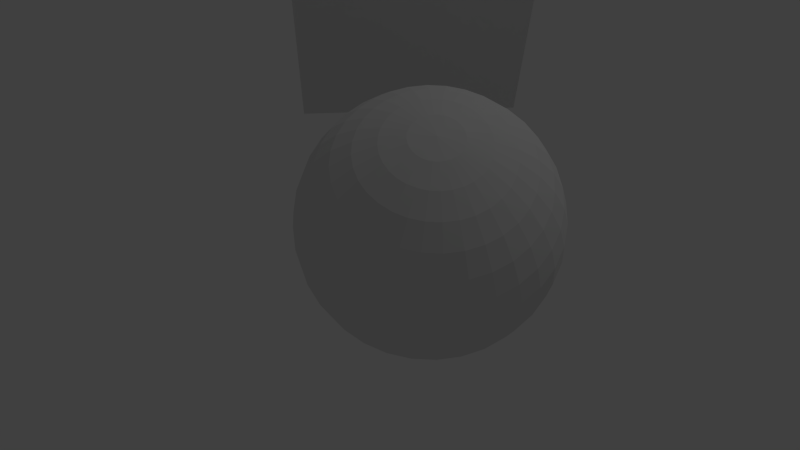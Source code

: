 # Source: testScene.blend  (saved by Blender 2.69.0; exported with 4.5.12 LTS)
import bpy
from mathutils import Matrix  # noqa: F401  (used for matrix-valued properties, if any)

bpy.ops.wm.read_factory_settings(use_empty=True)
scene = bpy.context.scene
scene.name = 'Scene'

# ---- collections
col_collection_1 = bpy.data.collections.new('Collection 1'); scene.collection.children.link(col_collection_1)

# ---- materials (node trees are filled in below, after node groups)
mat_material_001 = bpy.data.materials.new('Material.001')
mat_material_001.alpha_threshold = 0.0
mat_material_001.use_transparent_shadow = False
mat_material_001.roughness = 0.5
mat_material_001.specular_intensity = 0.0
mat_material_001.line_color = (0.0, 0.0, 0.0, 1.0)
mat_material = bpy.data.materials.new('Material')
mat_material.alpha_threshold = 0.0
mat_material.use_transparent_shadow = False
mat_material.roughness = 0.5
mat_material.line_color = (0.0, 0.0, 0.0, 1.0)

# ---- material node trees

# ---- world
world_world = bpy.data.worlds.new('World'); scene.world = world_world
world_world.color = (0.05088, 0.05088, 0.05088)
world_world.use_sun_shadow = False
world_world.sun_shadow_jitter_overblur = 0.0
world_world.cycles.sampling_method = 'MANUAL'
world_world.cycles.sample_map_resolution = 256

# ---- cameras
cam_camera = bpy.data.cameras.new('Camera')
cam_camera.clip_end = 100.0
cam_camera.lens = 35.0
cam_camera.sensor_width = 32.0
cam_camera.sensor_height = 18.0
cam_camera.ortho_scale = 7.314
cam_camera.dof.focus_distance = 0.0
cam_camera.dof.aperture_fstop = 128.0

# ---- lights
light_lamp = bpy.data.lights.new('Lamp', 'POINT')
light_lamp.transmission_factor = 0.0
light_lamp.cutoff_distance = 30.0
light_lamp.energy = 100.0
light_lamp.shadow_buffer_clip_start = 1.001
light_lamp.shadow_soft_size = 0.1
light_lamp.shadow_maximum_resolution = 0.006
light_lamp.use_absolute_resolution = True
light_lamp.cycles.use_multiple_importance_sampling = False

# ---- meshes
me_sphere = bpy.data.meshes.new('Sphere')
me_sphere.from_pydata([(-0.1951, 0.0, 0.9808), (-0.3827, 0.0, 0.9239), (-0.5556, 0.0, 0.8315), (-0.7071, 0.0, 0.7071), (-0.8315, 0.0, 0.5556), (-0.9239, 0.0, 0.3827), (-0.9808, 0.0, 0.1951), (-1.0, 0.0, 7.55e-08), (-0.9808, 0.0, -0.1951), (-0.9239, 0.0, -0.3827), (-0.8315, 0.0, -0.5556), (-0.7071, 0.0, -0.7071), (-0.5556, 0.0, -0.8315), (-0.3827, 0.0, -0.9239), (-0.1951, 0.0, -0.9808), (-0.1913, 0.03806, 0.9808), (-0.3753, 0.07466, 0.9239), (-0.5449, 0.1084, 0.8315), (-0.6935, 0.1379, 0.7071), (-0.8155, 0.1622, 0.5556), (-0.9061, 0.1802, 0.3827), (-0.9619, 0.1913, 0.1951), (-0.9808, 0.1951, 7.55e-08), (-0.9619, 0.1913, -0.1951), (-0.9061, 0.1802, -0.3827), (-0.8155, 0.1622, -0.5556), (-0.6935, 0.1379, -0.7071), (-0.5449, 0.1084, -0.8315), (-0.3753, 0.07466, -0.9239), (-0.1913, 0.03806, -0.9808), (-0.1802, 0.07466, 0.9808), (-0.3536, 0.1464, 0.9239), (-0.5133, 0.2126, 0.8315), (-0.6533, 0.2706, 0.7071), (-0.7682, 0.3182, 0.5556), (-0.8536, 0.3536, 0.3827), (-0.9061, 0.3753, 0.1951), (-0.9239, 0.3827, 7.55e-08), (-0.9061, 0.3753, -0.1951), (-0.8536, 0.3536, -0.3827), (-0.7682, 0.3182, -0.5556), (-0.6533, 0.2706, -0.7071), (-0.5133, 0.2126, -0.8315), (-0.3536, 0.1464, -0.9239), (-0.1802, 0.07466, -0.9808), (-0.1622, 0.1084, 0.9808), (-0.3182, 0.2126, 0.9239), (-0.4619, 0.3087, 0.8315), (-0.5879, 0.3928, 0.7071), (-0.6913, 0.4619, 0.5556), (-0.7682, 0.5133, 0.3827), (-0.8155, 0.5449, 0.1951), (-0.8315, 0.5556, 7.55e-08), (-0.8155, 0.5449, -0.1951), (-0.7682, 0.5133, -0.3827), (-0.6913, 0.4619, -0.5556), (-0.5879, 0.3928, -0.7071), (-0.4619, 0.3087, -0.8315), (-0.3182, 0.2126, -0.9239), (-0.1622, 0.1084, -0.9808), (-0.1379, 0.1379, 0.9808), (-0.2706, 0.2706, 0.9239), (-0.3928, 0.3928, 0.8315), (-0.5, 0.5, 0.7071), (-0.5879, 0.5879, 0.5556), (-0.6533, 0.6533, 0.3827), (-0.6935, 0.6935, 0.1951), (-0.7071, 0.7071, 7.55e-08), (-0.6935, 0.6935, -0.1951), (-0.6533, 0.6533, -0.3827), (-0.5879, 0.5879, -0.5556), (-0.5, 0.5, -0.7071), (-0.3928, 0.3928, -0.8315), (-0.2706, 0.2706, -0.9239), (-0.1379, 0.1379, -0.9808), (-0.1084, 0.1622, 0.9808), (-0.2126, 0.3182, 0.9239), (-0.3087, 0.4619, 0.8315), (-0.3928, 0.5879, 0.7071), (-0.4619, 0.6913, 0.5556), (-0.5133, 0.7682, 0.3827), (-0.5449, 0.8155, 0.1951), (-0.5556, 0.8315, 7.55e-08), (-0.5449, 0.8155, -0.1951), (-0.5133, 0.7682, -0.3827), (-0.4619, 0.6913, -0.5556), (-0.3928, 0.5879, -0.7071), (-0.3087, 0.4619, -0.8315), (-0.2126, 0.3182, -0.9239), (-0.1084, 0.1622, -0.9808), (-0.07466, 0.1802, 0.9808), (-0.1464, 0.3536, 0.9239), (-0.2126, 0.5133, 0.8315), (-0.2706, 0.6533, 0.7071), (-0.3182, 0.7682, 0.5556), (-0.3536, 0.8536, 0.3827), (-0.3753, 0.9061, 0.1951), (-0.3827, 0.9239, 7.55e-08), (-0.3753, 0.9061, -0.1951), (-0.3536, 0.8536, -0.3827), (-0.3182, 0.7682, -0.5556), (-0.2706, 0.6533, -0.7071), (-0.2126, 0.5133, -0.8315), (-0.1464, 0.3536, -0.9239), (-0.07466, 0.1802, -0.9808), (-0.03806, 0.1913, 0.9808), (-0.07466, 0.3753, 0.9239), (-0.1084, 0.5449, 0.8315), (-0.1379, 0.6935, 0.7071), (-0.1622, 0.8155, 0.5556), (-0.1802, 0.9061, 0.3827), (-0.1913, 0.9619, 0.1951), (-0.1951, 0.9808, 7.55e-08), (-0.1913, 0.9619, -0.1951), (-0.1802, 0.9061, -0.3827), (-0.1622, 0.8155, -0.5556), (-0.1379, 0.6935, -0.7071), (-0.1084, 0.5449, -0.8315), (-0.07466, 0.3753, -0.9239), (-0.03806, 0.1913, -0.9808), (3.266e-07, 0.1951, 0.9808), (3.192e-07, 0.3827, 0.9239), (3.117e-07, 0.5556, 0.8315), (3.192e-07, 0.7071, 0.7071), (3.341e-07, 0.8315, 0.5556), (2.745e-07, 0.9239, 0.3827), (3.937e-07, 0.9808, 0.1951), (3.788e-07, 1.0, 7.55e-08), (3.937e-07, 0.9808, -0.1951), (2.298e-07, 0.9239, -0.3827), (3.341e-07, 0.8315, -0.5556), (3.192e-07, 0.7071, -0.7071), (3.415e-07, 0.5556, -0.8315), (3.043e-07, 0.3827, -0.9239), (3.08e-07, 0.1951, -0.9808), (0.03806, 0.1913, 0.9808), (0.07466, 0.3753, 0.9239), (0.1084, 0.5449, 0.8315), (0.138, 0.6935, 0.7071), (0.1622, 0.8155, 0.5556), (0.1802, 0.9061, 0.3827), (0.1913, 0.9619, 0.1951), (0.1951, 0.9808, 7.55e-08), (0.1913, 0.9619, -0.1951), (0.1802, 0.9061, -0.3827), (0.1622, 0.8155, -0.5556), (0.138, 0.6935, -0.7071), (0.1084, 0.5449, -0.8315), (0.07466, 0.3753, -0.9239), (0.03806, 0.1913, -0.9808), (0.07466, 0.1802, 0.9808), (0.1464, 0.3536, 0.9239), (0.2126, 0.5133, 0.8315), (0.2706, 0.6533, 0.7071), (0.3182, 0.7682, 0.5556), (0.3536, 0.8536, 0.3827), (0.3753, 0.9061, 0.1951), (0.3827, 0.9239, 7.55e-08), (0.3753, 0.9061, -0.1951), (0.3536, 0.8536, -0.3827), (0.3182, 0.7682, -0.5556), (0.2706, 0.6533, -0.7071), (0.2126, 0.5133, -0.8315), (0.1464, 0.3536, -0.9239), (0.07466, 0.1802, -0.9808), (0.1084, 0.1622, 0.9808), (0.2126, 0.3182, 0.9239), (0.3087, 0.4619, 0.8315), (0.3928, 0.5879, 0.7071), (0.4619, 0.6913, 0.5556), (0.5133, 0.7682, 0.3827), (0.5449, 0.8155, 0.1951), (0.5556, 0.8315, 7.55e-08), (0.5449, 0.8155, -0.1951), (0.5133, 0.7682, -0.3827), (0.4619, 0.6913, -0.5556), (0.3928, 0.5879, -0.7071), (0.3087, 0.4619, -0.8315), (0.2126, 0.3182, -0.9239), (0.1084, 0.1622, -0.9808), (0.138, 0.1379, 0.9808), (0.2706, 0.2706, 0.9239), (0.3928, 0.3928, 0.8315), (0.5, 0.5, 0.7071), (0.5879, 0.5879, 0.5556), (0.6533, 0.6533, 0.3827), (0.6935, 0.6935, 0.1951), (0.7071, 0.7071, 7.55e-08), (0.6935, 0.6935, -0.1951), (0.6533, 0.6533, -0.3827), (0.5879, 0.5879, -0.5556), (0.5, 0.5, -0.7071), (0.3928, 0.3928, -0.8315), (0.2706, 0.2706, -0.9239), (0.138, 0.1379, -0.9808), (0.1622, 0.1084, 0.9808), (0.3182, 0.2126, 0.9239), (0.4619, 0.3087, 0.8315), (0.5879, 0.3928, 0.7071), (0.6913, 0.4619, 0.5556), (0.7682, 0.5133, 0.3827), (0.8155, 0.5449, 0.1951), (0.8315, 0.5556, 7.55e-08), (0.8155, 0.5449, -0.1951), (0.7682, 0.5133, -0.3827), (0.6913, 0.4619, -0.5556), (0.5879, 0.3928, -0.7071), (0.4619, 0.3087, -0.8315), (0.3182, 0.2126, -0.9239), (0.1622, 0.1084, -0.9808), (0.1802, 0.07466, 0.9808), (0.3536, 0.1464, 0.9239), (0.5133, 0.2126, 0.8315), (0.6533, 0.2706, 0.7071), (0.7682, 0.3182, 0.5556), (0.8536, 0.3536, 0.3827), (0.9061, 0.3753, 0.1951), (0.9239, 0.3827, 7.55e-08), (0.9061, 0.3753, -0.1951), (0.8536, 0.3536, -0.3827), (0.7682, 0.3182, -0.5556), (0.6533, 0.2706, -0.7071), (0.5133, 0.2126, -0.8315), (0.3536, 0.1464, -0.9239), (0.1802, 0.07466, -0.9808), (0.1913, 0.03806, 0.9808), (0.3753, 0.07466, 0.9239), (0.5449, 0.1084, 0.8315), (0.6935, 0.1379, 0.7071), (0.8155, 0.1622, 0.5556), (0.9061, 0.1802, 0.3827), (0.9619, 0.1913, 0.1951), (0.9808, 0.1951, 7.55e-08), (0.9619, 0.1913, -0.1951), (0.9061, 0.1802, -0.3827), (0.8155, 0.1622, -0.5556), (0.6935, 0.1379, -0.7071), (0.5449, 0.1084, -0.8315), (0.3753, 0.07466, -0.9239), (0.1913, 0.03806, -0.9808), (0.1951, -7.212e-09, 0.9808), (0.3827, 4.122e-08, 0.9239), (0.5556, 2.632e-08, 0.8315), (0.7071, -2.584e-08, 0.7071), (0.8315, -8.544e-08, 0.5556), (0.9239, 6.357e-08, 0.3827), (0.9808, -8.544e-08, 0.1951), (1.0, -1.003e-07, 7.55e-08), (0.9808, -8.544e-08, -0.1951), (0.9239, 6.357e-08, -0.3827), (0.8315, -8.544e-08, -0.5556), (0.7071, -2.584e-08, -0.7071), (0.5556, -1.094e-08, -0.8315), (0.3827, 3.964e-09, -0.9239), (0.1951, 3.964e-09, -0.9808), (0.1913, -0.03806, 0.9808), (0.3753, -0.07466, 0.9239), (0.5449, -0.1084, 0.8315), (0.6935, -0.1379, 0.7071), (0.8155, -0.1622, 0.5556), (0.9061, -0.1802, 0.3827), (0.9619, -0.1913, 0.1951), (0.9808, -0.1951, 7.55e-08), (0.9619, -0.1913, -0.1951), (0.9061, -0.1802, -0.3827), (0.8155, -0.1622, -0.5556), (0.6935, -0.1379, -0.7071), (0.5449, -0.1084, -0.8315), (0.3753, -0.07466, -0.9239), (0.1913, -0.03806, -0.9808), (0.1802, -0.07466, 0.9808), (0.3536, -0.1464, 0.9239), (0.5133, -0.2126, 0.8315), (0.6533, -0.2706, 0.7071), (0.7682, -0.3182, 0.5556), (0.8536, -0.3536, 0.3827), (0.9061, -0.3753, 0.1951), (0.9239, -0.3827, 7.55e-08), (0.9061, -0.3753, -0.1951), (0.8536, -0.3536, -0.3827), (0.7682, -0.3182, -0.5556), (0.6533, -0.2706, -0.7071), (0.5133, -0.2126, -0.8315), (0.3536, -0.1464, -0.9239), (0.1802, -0.07466, -0.9808), (0.1622, -0.1084, 0.9808), (0.3182, -0.2126, 0.9239), (0.4619, -0.3087, 0.8315), (0.5879, -0.3928, 0.7071), (0.6913, -0.4619, 0.5556), (0.7682, -0.5133, 0.3827), (0.8155, -0.5449, 0.1951), (0.8315, -0.5556, 7.55e-08), (0.8155, -0.5449, -0.1951), (0.7682, -0.5133, -0.3827), (0.6913, -0.4619, -0.5556), (0.5879, -0.3928, -0.7071), (0.4619, -0.3087, -0.8315), (0.3182, -0.2126, -0.9239), (0.1622, -0.1084, -0.9808), (0.138, -0.1379, 0.9808), (0.2706, -0.2706, 0.9239), (0.3928, -0.3928, 0.8315), (0.5, -0.5, 0.7071), (0.5879, -0.5879, 0.5556), (0.6533, -0.6533, 0.3827), (0.6935, -0.6935, 0.1951), (0.7071, -0.7071, 7.55e-08), (0.6935, -0.6935, -0.1951), (0.6533, -0.6533, -0.3827), (0.5879, -0.5879, -0.5556), (0.5, -0.5, -0.7071), (0.3928, -0.3928, -0.8315), (0.2706, -0.2706, -0.9239), (0.1379, -0.1379, -0.9808), (0.1084, -0.1622, 0.9808), (0.2126, -0.3182, 0.9239), (0.3087, -0.4619, 0.8315), (0.3928, -0.5879, 0.7071), (0.4619, -0.6913, 0.5556), (0.5133, -0.7682, 0.3827), (0.5449, -0.8155, 0.1951), (0.5556, -0.8315, 7.55e-08), (0.5449, -0.8155, -0.1951), (0.5133, -0.7682, -0.3827), (0.4619, -0.6913, -0.5556), (0.3928, -0.5879, -0.7071), (0.3087, -0.4619, -0.8315), (0.2126, -0.3182, -0.9239), (0.1084, -0.1622, -0.9808), (3.258e-07, 0.0, -1.0), (0.07466, -0.1802, 0.9808), (0.1464, -0.3536, 0.9239), (0.2126, -0.5133, 0.8315), (0.2706, -0.6533, 0.7071), (0.3182, -0.7682, 0.5556), (0.3536, -0.8536, 0.3827), (0.3753, -0.9061, 0.1951), (0.3827, -0.9239, 7.55e-08), (0.3753, -0.9061, -0.1951), (0.3536, -0.8536, -0.3827), (0.3182, -0.7682, -0.5556), (0.2706, -0.6533, -0.7071), (0.2126, -0.5133, -0.8315), (0.1464, -0.3536, -0.9239), (0.07466, -0.1802, -0.9808), (0.03806, -0.1913, 0.9808), (0.07466, -0.3753, 0.9239), (0.1084, -0.5449, 0.8315), (0.1379, -0.6935, 0.7071), (0.1622, -0.8155, 0.5556), (0.1802, -0.9061, 0.3827), (0.1913, -0.9619, 0.1951), (0.1951, -0.9808, 7.55e-08), (0.1913, -0.9619, -0.1951), (0.1802, -0.9061, -0.3827), (0.1622, -0.8155, -0.5556), (0.1379, -0.6935, -0.7071), (0.1084, -0.5449, -0.8315), (0.07466, -0.3753, -0.9239), (0.03806, -0.1913, -0.9808), (3.117e-07, -0.1951, 0.9808), (2.819e-07, -0.3827, 0.9239), (2.819e-07, -0.5556, 0.8315), (1.851e-07, -0.7071, 0.7071), (1.404e-07, -0.8315, 0.5556), (3.192e-07, -0.9239, 0.3827), (9.567e-08, -0.9808, 0.1951), (1.404e-07, -1.0, 7.55e-08), (9.567e-08, -0.9808, -0.1951), (3.192e-07, -0.9239, -0.3827), (1.404e-07, -0.8315, -0.5556), (1.851e-07, -0.7071, -0.7071), (2.596e-07, -0.5556, -0.8315), (2.521e-07, -0.3827, -0.9239), (3.155e-07, -0.1951, -0.9808), (-0.03806, -0.1913, 0.9808), (-0.07466, -0.3753, 0.9239), (-0.1084, -0.5449, 0.8315), (-0.1379, -0.6935, 0.7071), (-0.1622, -0.8155, 0.5556), (-0.1802, -0.9061, 0.3827), (-0.1913, -0.9619, 0.1951), (-0.1951, -0.9808, 7.55e-08), (-0.1913, -0.9619, -0.1951), (-0.1802, -0.9061, -0.3827), (-0.1622, -0.8155, -0.5556), (-0.1379, -0.6935, -0.7071), (-0.1084, -0.5449, -0.8315), (-0.07466, -0.3753, -0.9239), (-0.03806, -0.1913, -0.9808), (-0.07466, -0.1802, 0.9808), (-0.1464, -0.3536, 0.9239), (-0.2126, -0.5133, 0.8315), (-0.2706, -0.6533, 0.7071), (-0.3182, -0.7682, 0.5556), (-0.3536, -0.8536, 0.3827), (-0.3753, -0.9061, 0.1951), (-0.3827, -0.9239, 7.55e-08), (-0.3753, -0.9061, -0.1951), (-0.3536, -0.8536, -0.3827), (-0.3182, -0.7682, -0.5556), (-0.2706, -0.6533, -0.7071), (-0.2126, -0.5133, -0.8315), (-0.1464, -0.3536, -0.9239), (-0.07466, -0.1802, -0.9808), (-0.1084, -0.1622, 0.9808), (-0.2126, -0.3182, 0.9239), (-0.3087, -0.4619, 0.8315), (-0.3928, -0.5879, 0.7071), (-0.4619, -0.6913, 0.5556), (-0.5133, -0.7682, 0.3827), (-0.5449, -0.8155, 0.1951), (-0.5556, -0.8315, 7.55e-08), (-0.5449, -0.8155, -0.1951), (-0.5133, -0.7682, -0.3827), (-0.4619, -0.6913, -0.5556), (-0.3928, -0.5879, -0.7071), (-0.3087, -0.4619, -0.8315), (-0.2126, -0.3182, -0.9239), (-0.1084, -0.1622, -0.9808), (-0.1379, -0.1379, 0.9808), (-0.2706, -0.2706, 0.9239), (-0.3928, -0.3928, 0.8315), (-0.5, -0.5, 0.7071), (-0.5879, -0.5879, 0.5556), (-0.6533, -0.6533, 0.3827), (-0.6935, -0.6935, 0.1951), (-0.7071, -0.7071, 7.55e-08), (-0.6935, -0.6935, -0.1951), (-0.6533, -0.6533, -0.3827), (-0.5879, -0.5879, -0.5556), (-0.5, -0.5, -0.7071), (-0.3928, -0.3928, -0.8315), (-0.2706, -0.2706, -0.9239), (-0.1379, -0.1379, -0.9808), (-0.1622, -0.1084, 0.9808), (-0.3182, -0.2126, 0.9239), (-0.4619, -0.3087, 0.8315), (-0.5879, -0.3928, 0.7071), (-0.6913, -0.4619, 0.5556), (-0.7682, -0.5133, 0.3827), (-0.8155, -0.5449, 0.1951), (-0.8315, -0.5556, 7.55e-08), (-0.8155, -0.5449, -0.1951), (-0.7682, -0.5133, -0.3827), (-0.6913, -0.4619, -0.5556), (-0.5879, -0.3928, -0.7071), (-0.4619, -0.3087, -0.8315), (-0.3182, -0.2126, -0.9239), (-0.1622, -0.1084, -0.9808), (2.48e-08, -1.247e-07, 1.0), (-0.1802, -0.07466, 0.9808), (-0.3536, -0.1464, 0.9239), (-0.5133, -0.2126, 0.8315), (-0.6533, -0.2706, 0.7071), (-0.7682, -0.3182, 0.5556), (-0.8536, -0.3536, 0.3827), (-0.9061, -0.3753, 0.1951), (-0.9239, -0.3827, 7.55e-08), (-0.9061, -0.3753, -0.1951), (-0.8536, -0.3536, -0.3827), (-0.7682, -0.3182, -0.5556), (-0.6533, -0.2706, -0.7071), (-0.5133, -0.2126, -0.8315), (-0.3536, -0.1464, -0.9239), (-0.1802, -0.07466, -0.9808), (-0.1913, -0.03806, 0.9808), (-0.3753, -0.07466, 0.9239), (-0.5449, -0.1084, 0.8315), (-0.6935, -0.1379, 0.7071), (-0.8155, -0.1622, 0.5556), (-0.9061, -0.1802, 0.3827), (-0.9619, -0.1913, 0.1951), (-0.9808, -0.1951, 7.55e-08), (-0.9619, -0.1913, -0.1951), (-0.9061, -0.1802, -0.3827), (-0.8155, -0.1622, -0.5556), (-0.6935, -0.1379, -0.7071), (-0.5449, -0.1084, -0.8315), (-0.3753, -0.07466, -0.9239), (-0.1913, -0.03806, -0.9808)], [], [(9, 8, 23, 24), (7, 6, 21, 22), (5, 4, 19, 20), (3, 2, 17, 18), (14, 13, 28, 29), (1, 0, 15, 16), (12, 11, 26, 27), (10, 9, 24, 25), (8, 7, 22, 23), (6, 5, 20, 21), (4, 3, 18, 19), (2, 1, 16, 17), (13, 12, 27, 28), (11, 10, 25, 26), (19, 18, 33, 34), (17, 16, 31, 32), (28, 27, 42, 43), (26, 25, 40, 41), (24, 23, 38, 39), (22, 21, 36, 37), (20, 19, 34, 35), (18, 17, 32, 33), (29, 28, 43, 44), (16, 15, 30, 31), (27, 26, 41, 42), (25, 24, 39, 40), (23, 22, 37, 38), (21, 20, 35, 36), (34, 33, 48, 49), (32, 31, 46, 47), (43, 42, 57, 58), (41, 40, 55, 56), (39, 38, 53, 54), (37, 36, 51, 52), (35, 34, 49, 50), (33, 32, 47, 48), (44, 43, 58, 59), (31, 30, 45, 46), (42, 41, 56, 57), (40, 39, 54, 55), (38, 37, 52, 53), (36, 35, 50, 51), (49, 48, 63, 64), (47, 46, 61, 62), (58, 57, 72, 73), (56, 55, 70, 71), (54, 53, 68, 69), (52, 51, 66, 67), (50, 49, 64, 65), (48, 47, 62, 63), (59, 58, 73, 74), (46, 45, 60, 61), (57, 56, 71, 72), (55, 54, 69, 70), (53, 52, 67, 68), (51, 50, 65, 66), (64, 63, 78, 79), (62, 61, 76, 77), (73, 72, 87, 88), (71, 70, 85, 86), (69, 68, 83, 84), (67, 66, 81, 82), (65, 64, 79, 80), (63, 62, 77, 78), (74, 73, 88, 89), (61, 60, 75, 76), (72, 71, 86, 87), (70, 69, 84, 85), (68, 67, 82, 83), (66, 65, 80, 81), (79, 78, 93, 94), (77, 76, 91, 92), (88, 87, 102, 103), (86, 85, 100, 101), (84, 83, 98, 99), (82, 81, 96, 97), (80, 79, 94, 95), (78, 77, 92, 93), (89, 88, 103, 104), (76, 75, 90, 91), (87, 86, 101, 102), (85, 84, 99, 100), (83, 82, 97, 98), (81, 80, 95, 96), (94, 93, 108, 109), (92, 91, 106, 107), (103, 102, 117, 118), (101, 100, 115, 116), (99, 98, 113, 114), (97, 96, 111, 112), (95, 94, 109, 110), (93, 92, 107, 108), (104, 103, 118, 119), (91, 90, 105, 106), (102, 101, 116, 117), (100, 99, 114, 115), (98, 97, 112, 113), (96, 95, 110, 111), (109, 108, 123, 124), (107, 106, 121, 122), (118, 117, 132, 133), (116, 115, 130, 131), (114, 113, 128, 129), (112, 111, 126, 127), (110, 109, 124, 125), (108, 107, 122, 123), (119, 118, 133, 134), (106, 105, 120, 121), (117, 116, 131, 132), (115, 114, 129, 130), (113, 112, 127, 128), (111, 110, 125, 126), (124, 123, 138, 139), (122, 121, 136, 137), (133, 132, 147, 148), (131, 130, 145, 146), (129, 128, 143, 144), (127, 126, 141, 142), (125, 124, 139, 140), (123, 122, 137, 138), (134, 133, 148, 149), (121, 120, 135, 136), (132, 131, 146, 147), (130, 129, 144, 145), (128, 127, 142, 143), (126, 125, 140, 141), (139, 138, 153, 154), (137, 136, 151, 152), (148, 147, 162, 163), (146, 145, 160, 161), (144, 143, 158, 159), (142, 141, 156, 157), (140, 139, 154, 155), (138, 137, 152, 153), (149, 148, 163, 164), (136, 135, 150, 151), (147, 146, 161, 162), (145, 144, 159, 160), (143, 142, 157, 158), (141, 140, 155, 156), (154, 153, 168, 169), (152, 151, 166, 167), (163, 162, 177, 178), (161, 160, 175, 176), (159, 158, 173, 174), (157, 156, 171, 172), (155, 154, 169, 170), (153, 152, 167, 168), (164, 163, 178, 179), (151, 150, 165, 166), (162, 161, 176, 177), (160, 159, 174, 175), (158, 157, 172, 173), (156, 155, 170, 171), (169, 168, 183, 184), (167, 166, 181, 182), (178, 177, 192, 193), (176, 175, 190, 191), (174, 173, 188, 189), (172, 171, 186, 187), (170, 169, 184, 185), (168, 167, 182, 183), (179, 178, 193, 194), (166, 165, 180, 181), (177, 176, 191, 192), (175, 174, 189, 190), (173, 172, 187, 188), (171, 170, 185, 186), (184, 183, 198, 199), (182, 181, 196, 197), (193, 192, 207, 208), (191, 190, 205, 206), (189, 188, 203, 204), (187, 186, 201, 202), (185, 184, 199, 200), (183, 182, 197, 198), (194, 193, 208, 209), (181, 180, 195, 196), (192, 191, 206, 207), (190, 189, 204, 205), (188, 187, 202, 203), (186, 185, 200, 201), (199, 198, 213, 214), (197, 196, 211, 212), (208, 207, 222, 223), (206, 205, 220, 221), (204, 203, 218, 219), (202, 201, 216, 217), (200, 199, 214, 215), (198, 197, 212, 213), (209, 208, 223, 224), (196, 195, 210, 211), (207, 206, 221, 222), (205, 204, 219, 220), (203, 202, 217, 218), (201, 200, 215, 216), (214, 213, 228, 229), (212, 211, 226, 227), (223, 222, 237, 238), (221, 220, 235, 236), (219, 218, 233, 234), (217, 216, 231, 232), (215, 214, 229, 230), (213, 212, 227, 228), (224, 223, 238, 239), (211, 210, 225, 226), (222, 221, 236, 237), (220, 219, 234, 235), (218, 217, 232, 233), (216, 215, 230, 231), (229, 228, 243, 244), (227, 226, 241, 242), (238, 237, 252, 253), (236, 235, 250, 251), (234, 233, 248, 249), (232, 231, 246, 247), (230, 229, 244, 245), (228, 227, 242, 243), (239, 238, 253, 254), (226, 225, 240, 241), (237, 236, 251, 252), (235, 234, 249, 250), (233, 232, 247, 248), (231, 230, 245, 246), (244, 243, 258, 259), (242, 241, 256, 257), (253, 252, 267, 268), (251, 250, 265, 266), (249, 248, 263, 264), (247, 246, 261, 262), (245, 244, 259, 260), (243, 242, 257, 258), (254, 253, 268, 269), (241, 240, 255, 256), (252, 251, 266, 267), (250, 249, 264, 265), (248, 247, 262, 263), (246, 245, 260, 261), (259, 258, 273, 274), (257, 256, 271, 272), (268, 267, 282, 283), (266, 265, 280, 281), (264, 263, 278, 279), (262, 261, 276, 277), (260, 259, 274, 275), (258, 257, 272, 273), (269, 268, 283, 284), (256, 255, 270, 271), (267, 266, 281, 282), (265, 264, 279, 280), (263, 262, 277, 278), (261, 260, 275, 276), (274, 273, 288, 289), (272, 271, 286, 287), (283, 282, 297, 298), (281, 280, 295, 296), (279, 278, 293, 294), (277, 276, 291, 292), (275, 274, 289, 290), (273, 272, 287, 288), (284, 283, 298, 299), (271, 270, 285, 286), (282, 281, 296, 297), (280, 279, 294, 295), (278, 277, 292, 293), (276, 275, 290, 291), (289, 288, 303, 304), (287, 286, 301, 302), (298, 297, 312, 313), (296, 295, 310, 311), (294, 293, 308, 309), (292, 291, 306, 307), (290, 289, 304, 305), (288, 287, 302, 303), (299, 298, 313, 314), (286, 285, 300, 301), (297, 296, 311, 312), (295, 294, 309, 310), (293, 292, 307, 308), (291, 290, 305, 306), (304, 303, 318, 319), (302, 301, 316, 317), (313, 312, 327, 328), (311, 310, 325, 326), (309, 308, 323, 324), (307, 306, 321, 322), (305, 304, 319, 320), (303, 302, 317, 318), (314, 313, 328, 329), (301, 300, 315, 316), (312, 311, 326, 327), (310, 309, 324, 325), (308, 307, 322, 323), (306, 305, 320, 321), (319, 318, 334, 335), (317, 316, 332, 333), (328, 327, 343, 344), (326, 325, 341, 342), (324, 323, 339, 340), (322, 321, 337, 338), (320, 319, 335, 336), (318, 317, 333, 334), (329, 328, 344, 345), (316, 315, 331, 332), (327, 326, 342, 343), (325, 324, 340, 341), (323, 322, 338, 339), (321, 320, 336, 337), (335, 334, 349, 350), (333, 332, 347, 348), (344, 343, 358, 359), (342, 341, 356, 357), (340, 339, 354, 355), (338, 337, 352, 353), (336, 335, 350, 351), (334, 333, 348, 349), (345, 344, 359, 360), (332, 331, 346, 347), (343, 342, 357, 358), (341, 340, 355, 356), (339, 338, 353, 354), (337, 336, 351, 352), (350, 349, 364, 365), (348, 347, 362, 363), (359, 358, 373, 374), (357, 356, 371, 372), (355, 354, 369, 370), (353, 352, 367, 368), (351, 350, 365, 366), (349, 348, 363, 364), (360, 359, 374, 375), (347, 346, 361, 362), (358, 357, 372, 373), (356, 355, 370, 371), (354, 353, 368, 369), (352, 351, 366, 367), (365, 364, 379, 380), (363, 362, 377, 378), (374, 373, 388, 389), (372, 371, 386, 387), (370, 369, 384, 385), (368, 367, 382, 383), (366, 365, 380, 381), (364, 363, 378, 379), (375, 374, 389, 390), (362, 361, 376, 377), (373, 372, 387, 388), (371, 370, 385, 386), (369, 368, 383, 384), (367, 366, 381, 382), (380, 379, 394, 395), (378, 377, 392, 393), (389, 388, 403, 404), (387, 386, 401, 402), (385, 384, 399, 400), (383, 382, 397, 398), (381, 380, 395, 396), (379, 378, 393, 394), (390, 389, 404, 405), (377, 376, 391, 392), (388, 387, 402, 403), (386, 385, 400, 401), (384, 383, 398, 399), (382, 381, 396, 397), (395, 394, 409, 410), (393, 392, 407, 408), (404, 403, 418, 419), (402, 401, 416, 417), (400, 399, 414, 415), (398, 397, 412, 413), (396, 395, 410, 411), (394, 393, 408, 409), (405, 404, 419, 420), (392, 391, 406, 407), (403, 402, 417, 418), (401, 400, 415, 416), (399, 398, 413, 414), (397, 396, 411, 412), (410, 409, 424, 425), (408, 407, 422, 423), (419, 418, 433, 434), (417, 416, 431, 432), (415, 414, 429, 430), (413, 412, 427, 428), (411, 410, 425, 426), (409, 408, 423, 424), (420, 419, 434, 435), (407, 406, 421, 422), (418, 417, 432, 433), (416, 415, 430, 431), (414, 413, 428, 429), (412, 411, 426, 427), (425, 424, 439, 440), (423, 422, 437, 438), (434, 433, 448, 449), (432, 431, 446, 447), (430, 429, 444, 445), (428, 427, 442, 443), (426, 425, 440, 441), (424, 423, 438, 439), (435, 434, 449, 450), (422, 421, 436, 437), (433, 432, 447, 448), (431, 430, 445, 446), (429, 428, 443, 444), (427, 426, 441, 442), (440, 439, 455, 456), (438, 437, 453, 454), (449, 448, 464, 465), (447, 446, 462, 463), (445, 444, 460, 461), (443, 442, 458, 459), (441, 440, 456, 457), (439, 438, 454, 455), (450, 449, 465, 466), (437, 436, 452, 453), (448, 447, 463, 464), (446, 445, 461, 462), (444, 443, 459, 460), (442, 441, 457, 458), (456, 455, 470, 471), (454, 453, 468, 469), (465, 464, 479, 480), (463, 462, 477, 478), (461, 460, 475, 476), (459, 458, 473, 474), (457, 456, 471, 472), (455, 454, 469, 470), (466, 465, 480, 481), (453, 452, 467, 468), (464, 463, 478, 479), (462, 461, 476, 477), (460, 459, 474, 475), (458, 457, 472, 473), (330, 14, 29), (0, 451, 15), (330, 29, 44), (15, 451, 30), (330, 44, 59), (30, 451, 45), (330, 59, 74), (45, 451, 60), (330, 74, 89), (60, 451, 75), (330, 89, 104), (75, 451, 90), (330, 104, 119), (90, 451, 105), (330, 119, 134), (105, 451, 120), (330, 134, 149), (120, 451, 135), (330, 149, 164), (135, 451, 150), (330, 164, 179), (150, 451, 165), (330, 179, 194), (165, 451, 180), (330, 194, 209), (180, 451, 195), (330, 209, 224), (195, 451, 210), (330, 224, 239), (210, 451, 225), (330, 239, 254), (225, 451, 240), (330, 254, 269), (240, 451, 255), (330, 269, 284), (255, 451, 270), (330, 284, 299), (270, 451, 285), (330, 299, 314), (285, 451, 300), (330, 314, 329), (300, 451, 315), (330, 329, 345), (315, 451, 331), (330, 345, 360), (331, 451, 346), (330, 360, 375), (346, 451, 361), (330, 375, 390), (361, 451, 376), (330, 390, 405), (376, 451, 391), (330, 405, 420), (391, 451, 406), (330, 420, 435), (406, 451, 421), (330, 435, 450), (421, 451, 436), (330, 450, 466), (436, 451, 452), (330, 466, 481), (452, 451, 467), (471, 470, 3, 4), (330, 481, 14), (469, 468, 1, 2), (480, 479, 12, 13), (467, 451, 0), (478, 477, 10, 11), (476, 475, 8, 9), (474, 473, 6, 7), (472, 471, 4, 5), (470, 469, 2, 3), (481, 480, 13, 14), (468, 467, 0, 1), (479, 478, 11, 12), (477, 476, 9, 10), (475, 474, 7, 8), (473, 472, 5, 6)])
_uv = me_sphere.uv_layers.new(name='UVMap')
_uv.uv.foreach_set('vector', [0.8728, 0.4447, 0.8741, 0.4738, 0.8456, 0.4749, 0.8455, 0.4453, 0.8755, 0.5026, 0.8768, 0.5312, 0.8485, 0.5332, 0.8466, 0.5041, 0.8783, 0.5602, 0.8797, 0.5897, 0.8548, 0.592, 0.8512, 0.5624, 0.8811, 0.62, 0.8824, 0.6513, 0.8647, 0.6533, 0.8593, 0.6222, 0.867, 0.2853, 0.8679, 0.3196, 0.855, 0.319, 0.8602, 0.2849, 0.8836, 0.6838, 0.8847, 0.7175, 0.8781, 0.7183, 0.871, 0.6853, 0.869, 0.3527, 0.8702, 0.3844, 0.8481, 0.3841, 0.851, 0.3521, 0.8715, 0.4151, 0.8728, 0.4447, 0.8455, 0.4453, 0.8463, 0.4151, 0.8741, 0.4738, 0.8755, 0.5026, 0.8466, 0.5041, 0.8456, 0.4749, 0.8768, 0.5312, 0.8783, 0.5602, 0.8512, 0.5624, 0.8485, 0.5332, 0.8797, 0.5897, 0.8811, 0.62, 0.8593, 0.6222, 0.8548, 0.592, 0.8824, 0.6513, 0.8836, 0.6838, 0.871, 0.6853, 0.8647, 0.6533, 0.8679, 0.3196, 0.869, 0.3527, 0.851, 0.3521, 0.855, 0.319, 0.8702, 0.3844, 0.8715, 0.4151, 0.8463, 0.4151, 0.8481, 0.3841, 0.8548, 0.592, 0.8593, 0.6222, 0.8376, 0.6271, 0.8297, 0.5966, 0.8647, 0.6533, 0.871, 0.6853, 0.8588, 0.6889, 0.8473, 0.6578, 0.855, 0.319, 0.851, 0.3521, 0.8328, 0.3488, 0.8423, 0.3161, 0.8481, 0.3841, 0.8463, 0.4151, 0.8204, 0.413, 0.8255, 0.3811, 0.8455, 0.4453, 0.8456, 0.4749, 0.8162, 0.4752, 0.8173, 0.4443, 0.8466, 0.5041, 0.8485, 0.5332, 0.8194, 0.536, 0.8169, 0.5057, 0.8512, 0.5624, 0.8548, 0.592, 0.8297, 0.5966, 0.8237, 0.5663, 0.8593, 0.6222, 0.8647, 0.6533, 0.8473, 0.6578, 0.8376, 0.6271, 0.8602, 0.2849, 0.855, 0.319, 0.8423, 0.3161, 0.8536, 0.2831, 0.871, 0.6853, 0.8781, 0.7183, 0.8718, 0.7204, 0.8588, 0.6889, 0.851, 0.3521, 0.8481, 0.3841, 0.8255, 0.3811, 0.8328, 0.3488, 0.8463, 0.4151, 0.8455, 0.4453, 0.8173, 0.4443, 0.8204, 0.413, 0.8456, 0.4749, 0.8466, 0.5041, 0.8169, 0.5057, 0.8162, 0.4752, 0.8485, 0.5332, 0.8512, 0.5624, 0.8237, 0.5663, 0.8194, 0.536, 0.8297, 0.5966, 0.8376, 0.6271, 0.8159, 0.6348, 0.8041, 0.6038, 0.8473, 0.6578, 0.8588, 0.6889, 0.8471, 0.6946, 0.8303, 0.6651, 0.8423, 0.3161, 0.8328, 0.3488, 0.8148, 0.3427, 0.8299, 0.311, 0.8255, 0.3811, 0.8204, 0.413, 0.7934, 0.4083, 0.8025, 0.3753, 0.8173, 0.4443, 0.8162, 0.4752, 0.7849, 0.4746, 0.7876, 0.4415, 0.8169, 0.5057, 0.8194, 0.536, 0.7886, 0.5401, 0.7853, 0.5076, 0.8237, 0.5663, 0.8297, 0.5966, 0.8041, 0.6038, 0.7949, 0.5723, 0.8376, 0.6271, 0.8473, 0.6578, 0.8303, 0.6651, 0.8159, 0.6348, 0.8536, 0.2831, 0.8423, 0.3161, 0.8299, 0.311, 0.8474, 0.2802, 0.8588, 0.6889, 0.8718, 0.7204, 0.8658, 0.7236, 0.8471, 0.6946, 0.8328, 0.3488, 0.8255, 0.3811, 0.8025, 0.3753, 0.8148, 0.3427, 0.8204, 0.413, 0.8173, 0.4443, 0.7876, 0.4415, 0.7934, 0.4083, 0.8162, 0.4752, 0.8169, 0.5057, 0.7853, 0.5076, 0.7849, 0.4746, 0.8194, 0.536, 0.8237, 0.5663, 0.7949, 0.5723, 0.7886, 0.5401, 0.8041, 0.6038, 0.8159, 0.6348, 0.7942, 0.6459, 0.7774, 0.6143, 0.8303, 0.6651, 0.8471, 0.6946, 0.8364, 0.7025, 0.814, 0.6752, 0.8299, 0.311, 0.8148, 0.3427, 0.797, 0.3335, 0.8183, 0.3036, 0.8025, 0.3753, 0.7934, 0.4083, 0.7649, 0.4005, 0.7789, 0.366, 0.7876, 0.4415, 0.7849, 0.4746, 0.7506, 0.473, 0.7554, 0.4364, 0.7853, 0.5076, 0.7886, 0.5401, 0.7553, 0.5459, 0.7506, 0.5097, 0.7949, 0.5723, 0.8041, 0.6038, 0.7774, 0.6143, 0.7643, 0.5809, 0.8159, 0.6348, 0.8303, 0.6651, 0.814, 0.6752, 0.7942, 0.6459, 0.8474, 0.2802, 0.8299, 0.311, 0.8183, 0.3036, 0.8418, 0.2761, 0.8471, 0.6946, 0.8658, 0.7236, 0.8606, 0.7279, 0.8364, 0.7025, 0.8148, 0.3427, 0.8025, 0.3753, 0.7789, 0.366, 0.797, 0.3335, 0.7934, 0.4083, 0.7876, 0.4415, 0.7554, 0.4364, 0.7649, 0.4005, 0.7849, 0.4746, 0.7853, 0.5076, 0.7506, 0.5097, 0.7506, 0.473, 0.7886, 0.5401, 0.7949, 0.5723, 0.7643, 0.5809, 0.7553, 0.5459, 0.7362, 0.6025, 0.7222, 0.6368, 0.6988, 0.6276, 0.7077, 0.5948, 0.7043, 0.6691, 0.6833, 0.6988, 0.6718, 0.6915, 0.6867, 0.66, 0.6647, 0.3003, 0.6871, 0.3278, 0.6707, 0.338, 0.6539, 0.3082, 0.7069, 0.3574, 0.7236, 0.389, 0.6969, 0.3995, 0.6851, 0.3684, 0.7367, 0.4225, 0.7457, 0.4575, 0.7123, 0.4632, 0.706, 0.4311, 0.7503, 0.4936, 0.7503, 0.5302, 0.7161, 0.5287, 0.7157, 0.4958, 0.7456, 0.5668, 0.7362, 0.6025, 0.7077, 0.5948, 0.7135, 0.5617, 0.7222, 0.6368, 0.7043, 0.6691, 0.6867, 0.66, 0.6988, 0.6276, 0.6404, 0.2747, 0.6647, 0.3003, 0.6539, 0.3082, 0.6351, 0.279, 0.6833, 0.6988, 0.6601, 0.7262, 0.6545, 0.7221, 0.6718, 0.6915, 0.6871, 0.3278, 0.7069, 0.3574, 0.6851, 0.3684, 0.6707, 0.338, 0.7236, 0.389, 0.7367, 0.4225, 0.706, 0.4311, 0.6969, 0.3995, 0.7457, 0.4575, 0.7503, 0.4936, 0.7157, 0.4958, 0.7123, 0.4632, 0.7503, 0.5302, 0.7456, 0.5668, 0.7135, 0.5617, 0.7161, 0.5287, 0.7077, 0.5948, 0.6988, 0.6276, 0.6759, 0.6219, 0.6809, 0.5902, 0.6867, 0.66, 0.6718, 0.6915, 0.6595, 0.6865, 0.6688, 0.654, 0.6539, 0.3082, 0.6707, 0.338, 0.6536, 0.3453, 0.6421, 0.3139, 0.6851, 0.3684, 0.6969, 0.3995, 0.6712, 0.4067, 0.6633, 0.3762, 0.706, 0.4311, 0.7123, 0.4632, 0.6816, 0.4674, 0.6773, 0.4371, 0.7157, 0.4958, 0.7161, 0.5287, 0.6849, 0.5282, 0.6842, 0.4977, 0.7135, 0.5617, 0.7077, 0.5948, 0.6809, 0.5902, 0.6839, 0.559, 0.6988, 0.6276, 0.6867, 0.66, 0.6688, 0.654, 0.6759, 0.6219, 0.6351, 0.279, 0.6539, 0.3082, 0.6421, 0.3139, 0.6291, 0.2822, 0.6718, 0.6915, 0.6545, 0.7221, 0.6484, 0.7192, 0.6595, 0.6865, 0.6707, 0.338, 0.6851, 0.3684, 0.6633, 0.3762, 0.6536, 0.3453, 0.6969, 0.3995, 0.706, 0.4311, 0.6773, 0.4371, 0.6712, 0.4067, 0.7123, 0.4632, 0.7157, 0.4958, 0.6842, 0.4977, 0.6816, 0.4674, 0.7161, 0.5287, 0.7135, 0.5617, 0.6839, 0.559, 0.6849, 0.5282, 0.6809, 0.5902, 0.6759, 0.6219, 0.6535, 0.619, 0.6552, 0.5882, 0.6688, 0.654, 0.6595, 0.6865, 0.6468, 0.6837, 0.6508, 0.6508, 0.6421, 0.3139, 0.6536, 0.3453, 0.6361, 0.3498, 0.6298, 0.3175, 0.6633, 0.3762, 0.6712, 0.4067, 0.646, 0.4113, 0.6415, 0.381, 0.6773, 0.4371, 0.6816, 0.4674, 0.6525, 0.4703, 0.6497, 0.441, 0.6842, 0.4977, 0.6849, 0.5282, 0.6556, 0.5286, 0.6544, 0.4994, 0.6839, 0.559, 0.6809, 0.5902, 0.6552, 0.5882, 0.6558, 0.5581, 0.6759, 0.6219, 0.6688, 0.654, 0.6508, 0.6508, 0.6535, 0.619, 0.6291, 0.2822, 0.6421, 0.3139, 0.6298, 0.3175, 0.6227, 0.2842, 0.6595, 0.6865, 0.6484, 0.7192, 0.6418, 0.7175, 0.6468, 0.6837, 0.6536, 0.3453, 0.6633, 0.3762, 0.6415, 0.381, 0.6361, 0.3498, 0.6712, 0.4067, 0.6773, 0.4371, 0.6497, 0.441, 0.646, 0.4113, 0.6816, 0.4674, 0.6842, 0.4977, 0.6544, 0.4994, 0.6525, 0.4703, 0.6849, 0.5282, 0.6839, 0.559, 0.6558, 0.5581, 0.6556, 0.5286, 0.6552, 0.5882, 0.6535, 0.619, 0.6315, 0.6188, 0.63, 0.5884, 0.6508, 0.6508, 0.6468, 0.6837, 0.634, 0.6831, 0.6328, 0.6503, 0.6298, 0.3175, 0.6361, 0.3498, 0.6183, 0.3518, 0.6171, 0.319, 0.6415, 0.381, 0.646, 0.4113, 0.6211, 0.4137, 0.6197, 0.3833, 0.6497, 0.441, 0.6525, 0.4703, 0.6241, 0.4723, 0.6226, 0.4433, 0.6544, 0.4994, 0.6556, 0.5286, 0.6271, 0.5298, 0.6256, 0.501, 0.6558, 0.5581, 0.6552, 0.5882, 0.63, 0.5884, 0.6286, 0.5588, 0.6535, 0.619, 0.6508, 0.6508, 0.6328, 0.6503, 0.6315, 0.6188, 0.6227, 0.2842, 0.6298, 0.3175, 0.6171, 0.319, 0.616, 0.285, 0.6468, 0.6837, 0.6418, 0.7175, 0.6351, 0.7171, 0.634, 0.6831, 0.6361, 0.3498, 0.6415, 0.381, 0.6197, 0.3833, 0.6183, 0.3518, 0.646, 0.4113, 0.6497, 0.441, 0.6226, 0.4433, 0.6211, 0.4137, 0.6525, 0.4703, 0.6544, 0.4994, 0.6256, 0.501, 0.6241, 0.4723, 0.6556, 0.5286, 0.6558, 0.5581, 0.6286, 0.5588, 0.6271, 0.5298, 0.63, 0.5884, 0.6315, 0.6188, 0.6096, 0.6211, 0.6051, 0.5907, 0.6328, 0.6503, 0.634, 0.6831, 0.6213, 0.6845, 0.6151, 0.6523, 0.6171, 0.319, 0.6183, 0.3518, 0.6004, 0.3512, 0.6043, 0.3184, 0.6197, 0.3833, 0.6211, 0.4137, 0.596, 0.4139, 0.5976, 0.383, 0.6226, 0.4433, 0.6241, 0.4723, 0.5956, 0.4735, 0.5953, 0.444, 0.6256, 0.501, 0.6271, 0.5298, 0.5986, 0.5318, 0.5967, 0.5027, 0.6286, 0.5588, 0.63, 0.5884, 0.6051, 0.5907, 0.6014, 0.561, 0.6315, 0.6188, 0.6328, 0.6503, 0.6151, 0.6523, 0.6096, 0.6211, 0.616, 0.285, 0.6171, 0.319, 0.6043, 0.3184, 0.6093, 0.2846, 0.634, 0.6831, 0.6351, 0.7171, 0.6284, 0.7179, 0.6213, 0.6845, 0.6183, 0.3518, 0.6197, 0.3833, 0.5976, 0.383, 0.6004, 0.3512, 0.6211, 0.4137, 0.6226, 0.4433, 0.5953, 0.444, 0.596, 0.4139, 0.6241, 0.4723, 0.6256, 0.501, 0.5967, 0.5027, 0.5956, 0.4735, 0.6271, 0.5298, 0.6286, 0.5588, 0.6014, 0.561, 0.5986, 0.5318, 0.6051, 0.5907, 0.6096, 0.6211, 0.5878, 0.6259, 0.5799, 0.5953, 0.6151, 0.6523, 0.6213, 0.6845, 0.609, 0.6881, 0.5975, 0.6568, 0.6043, 0.3184, 0.6004, 0.3512, 0.5824, 0.3481, 0.5916, 0.3156, 0.5976, 0.383, 0.596, 0.4139, 0.5702, 0.4119, 0.5752, 0.3802, 0.5953, 0.444, 0.5956, 0.4735, 0.5662, 0.4739, 0.5672, 0.4431, 0.5967, 0.5027, 0.5986, 0.5318, 0.5695, 0.5347, 0.567, 0.5044, 0.6014, 0.561, 0.6051, 0.5907, 0.5799, 0.5953, 0.5738, 0.565, 0.6096, 0.6211, 0.6151, 0.6523, 0.5975, 0.6568, 0.5878, 0.6259, 0.6093, 0.2846, 0.6043, 0.3184, 0.5916, 0.3156, 0.6028, 0.2829, 0.6213, 0.6845, 0.6284, 0.7179, 0.622, 0.7199, 0.609, 0.6881, 0.6004, 0.3512, 0.5976, 0.383, 0.5752, 0.3802, 0.5824, 0.3481, 0.596, 0.4139, 0.5953, 0.444, 0.5672, 0.4431, 0.5702, 0.4119, 0.5956, 0.4735, 0.5967, 0.5027, 0.567, 0.5044, 0.5662, 0.4739, 0.5986, 0.5318, 0.6014, 0.561, 0.5738, 0.565, 0.5695, 0.5347, 0.5799, 0.5953, 0.5878, 0.6259, 0.566, 0.6337, 0.5542, 0.6026, 0.5975, 0.6568, 0.609, 0.6881, 0.5972, 0.6939, 0.5804, 0.6641, 0.5916, 0.3156, 0.5824, 0.3481, 0.5644, 0.3421, 0.5793, 0.3106, 0.5752, 0.3802, 0.5702, 0.4119, 0.5434, 0.4073, 0.5523, 0.3745, 0.5672, 0.4431, 0.5662, 0.4739, 0.535, 0.4734, 0.5376, 0.4404, 0.567, 0.5044, 0.5695, 0.5347, 0.5388, 0.5388, 0.5354, 0.5063, 0.5738, 0.565, 0.5799, 0.5953, 0.5542, 0.6026, 0.5451, 0.571, 0.5878, 0.6259, 0.5975, 0.6568, 0.5804, 0.6641, 0.566, 0.6337, 0.6028, 0.2829, 0.5916, 0.3156, 0.5793, 0.3106, 0.5966, 0.28, 0.609, 0.6881, 0.622, 0.7199, 0.616, 0.7231, 0.5972, 0.6939, 0.5824, 0.3481, 0.5752, 0.3802, 0.5523, 0.3745, 0.5644, 0.3421, 0.5702, 0.4119, 0.5672, 0.4431, 0.5376, 0.4404, 0.5434, 0.4073, 0.5662, 0.4739, 0.567, 0.5044, 0.5354, 0.5063, 0.535, 0.4734, 0.5695, 0.5347, 0.5738, 0.565, 0.5451, 0.571, 0.5388, 0.5388, 0.5542, 0.6026, 0.566, 0.6337, 0.5442, 0.6447, 0.5275, 0.6131, 0.5804, 0.6641, 0.5972, 0.6939, 0.5864, 0.7018, 0.564, 0.6743, 0.5793, 0.3106, 0.5644, 0.3421, 0.5468, 0.333, 0.5678, 0.3033, 0.5523, 0.3745, 0.5434, 0.4073, 0.515, 0.3995, 0.5289, 0.3652, 0.5376, 0.4404, 0.535, 0.4734, 0.5008, 0.4718, 0.5055, 0.4353, 0.5354, 0.5063, 0.5388, 0.5388, 0.5054, 0.5445, 0.5008, 0.5085, 0.5451, 0.571, 0.5542, 0.6026, 0.5275, 0.6131, 0.5144, 0.5796, 0.566, 0.6337, 0.5804, 0.6641, 0.564, 0.6743, 0.5442, 0.6447, 0.5966, 0.28, 0.5793, 0.3106, 0.5678, 0.3033, 0.591, 0.2759, 0.5972, 0.6939, 0.616, 0.7231, 0.6107, 0.7274, 0.5864, 0.7018, 0.5644, 0.3421, 0.5523, 0.3745, 0.5289, 0.3652, 0.5468, 0.333, 0.5434, 0.4073, 0.5376, 0.4404, 0.5055, 0.4353, 0.515, 0.3995, 0.535, 0.4734, 0.5354, 0.5063, 0.5008, 0.5085, 0.5008, 0.4718, 0.5388, 0.5388, 0.5451, 0.571, 0.5144, 0.5796, 0.5054, 0.5445, 0.4864, 0.602, 0.4725, 0.6363, 0.449, 0.6271, 0.4579, 0.5942, 0.4546, 0.6686, 0.4335, 0.6984, 0.422, 0.6911, 0.4369, 0.6595, 0.4148, 0.2999, 0.4373, 0.3273, 0.4209, 0.3375, 0.4041, 0.3078, 0.4572, 0.3568, 0.474, 0.3885, 0.4473, 0.3989, 0.4354, 0.3679, 0.487, 0.4221, 0.4959, 0.4571, 0.4626, 0.4628, 0.4563, 0.4307, 0.5005, 0.4931, 0.5005, 0.5297, 0.4663, 0.5281, 0.4659, 0.4953, 0.4958, 0.5662, 0.4864, 0.602, 0.4579, 0.5942, 0.4637, 0.5612, 0.4725, 0.6363, 0.4546, 0.6686, 0.4369, 0.6595, 0.449, 0.6271, 0.3906, 0.2745, 0.4148, 0.2999, 0.4041, 0.3078, 0.3853, 0.2788, 0.4335, 0.6984, 0.4104, 0.7258, 0.4048, 0.7217, 0.422, 0.6911, 0.4373, 0.3273, 0.4572, 0.3568, 0.4354, 0.3679, 0.4209, 0.3375, 0.474, 0.3885, 0.487, 0.4221, 0.4563, 0.4307, 0.4473, 0.3989, 0.4959, 0.4571, 0.5005, 0.4931, 0.4659, 0.4953, 0.4626, 0.4628, 0.5005, 0.5297, 0.4958, 0.5662, 0.4637, 0.5612, 0.4663, 0.5281, 0.4579, 0.5942, 0.449, 0.6271, 0.4261, 0.6214, 0.4311, 0.5897, 0.4369, 0.6595, 0.422, 0.6911, 0.4097, 0.6861, 0.419, 0.6535, 0.4041, 0.3078, 0.4209, 0.3375, 0.4039, 0.3448, 0.3924, 0.3136, 0.4354, 0.3679, 0.4473, 0.3989, 0.4214, 0.4062, 0.4136, 0.3756, 0.4563, 0.4307, 0.4626, 0.4628, 0.4319, 0.4668, 0.4276, 0.4365, 0.4659, 0.4953, 0.4663, 0.5281, 0.4352, 0.5276, 0.4344, 0.4971, 0.4637, 0.5612, 0.4579, 0.5942, 0.4311, 0.5897, 0.4341, 0.5585, 0.449, 0.6271, 0.4369, 0.6595, 0.419, 0.6535, 0.4261, 0.6214, 0.3853, 0.2788, 0.4041, 0.3078, 0.3924, 0.3136, 0.3794, 0.282, 0.422, 0.6911, 0.4048, 0.7217, 0.3986, 0.7188, 0.4097, 0.6861, 0.4209, 0.3375, 0.4354, 0.3679, 0.4136, 0.3756, 0.4039, 0.3448, 0.4473, 0.3989, 0.4563, 0.4307, 0.4276, 0.4365, 0.4214, 0.4062, 0.4626, 0.4628, 0.4659, 0.4953, 0.4344, 0.4971, 0.4319, 0.4668, 0.4663, 0.5281, 0.4637, 0.5612, 0.4341, 0.5585, 0.4352, 0.5276, 0.4311, 0.5897, 0.4261, 0.6214, 0.4037, 0.6185, 0.4053, 0.5877, 0.419, 0.6535, 0.4097, 0.6861, 0.397, 0.6833, 0.4009, 0.6504, 0.3924, 0.3136, 0.4039, 0.3448, 0.3864, 0.3493, 0.3801, 0.3172, 0.4136, 0.3756, 0.4214, 0.4062, 0.3963, 0.4108, 0.3918, 0.3805, 0.4276, 0.4365, 0.4319, 0.4668, 0.4028, 0.4697, 0.4001, 0.4404, 0.4344, 0.4971, 0.4352, 0.5276, 0.4058, 0.528, 0.4047, 0.4988, 0.4341, 0.5585, 0.4311, 0.5897, 0.4053, 0.5877, 0.406, 0.5576, 0.4261, 0.6214, 0.419, 0.6535, 0.4009, 0.6504, 0.4037, 0.6185, 0.3794, 0.282, 0.3924, 0.3136, 0.3801, 0.3172, 0.373, 0.284, 0.4097, 0.6861, 0.3986, 0.7188, 0.392, 0.7171, 0.397, 0.6833, 0.4039, 0.3448, 0.4136, 0.3756, 0.3918, 0.3805, 0.3864, 0.3493, 0.4214, 0.4062, 0.4276, 0.4365, 0.4001, 0.4404, 0.3963, 0.4108, 0.4319, 0.4668, 0.4344, 0.4971, 0.4047, 0.4988, 0.4028, 0.4697, 0.4352, 0.5276, 0.4341, 0.5585, 0.406, 0.5576, 0.4058, 0.528, 0.4053, 0.5877, 0.4037, 0.6185, 0.3816, 0.6183, 0.3802, 0.5879, 0.4009, 0.6504, 0.397, 0.6833, 0.3842, 0.6826, 0.383, 0.6498, 0.3801, 0.3172, 0.3864, 0.3493, 0.3687, 0.3513, 0.3674, 0.3187, 0.3918, 0.3805, 0.3963, 0.4108, 0.3714, 0.4131, 0.37, 0.3827, 0.4001, 0.4404, 0.4028, 0.4697, 0.3743, 0.4716, 0.3729, 0.4426, 0.4047, 0.4988, 0.4058, 0.528, 0.3772, 0.5292, 0.3758, 0.5004, 0.406, 0.5576, 0.4053, 0.5877, 0.3802, 0.5879, 0.3787, 0.5582, 0.4037, 0.6185, 0.4009, 0.6504, 0.383, 0.6498, 0.3816, 0.6183, 0.373, 0.284, 0.3801, 0.3172, 0.3674, 0.3187, 0.3663, 0.2849, 0.397, 0.6833, 0.392, 0.7171, 0.3853, 0.7167, 0.3842, 0.6826, 0.3864, 0.3493, 0.3918, 0.3805, 0.37, 0.3827, 0.3687, 0.3513, 0.3963, 0.4108, 0.4001, 0.4404, 0.3729, 0.4426, 0.3714, 0.4131, 0.4028, 0.4697, 0.4047, 0.4988, 0.3758, 0.5004, 0.3743, 0.4716, 0.4058, 0.528, 0.406, 0.5576, 0.3787, 0.5582, 0.3772, 0.5292, 0.3802, 0.5879, 0.3816, 0.6183, 0.3597, 0.6206, 0.3552, 0.5902, 0.383, 0.6498, 0.3842, 0.6826, 0.3715, 0.6841, 0.3652, 0.6518, 0.3674, 0.3187, 0.3687, 0.3513, 0.3508, 0.3508, 0.3547, 0.3181, 0.37, 0.3827, 0.3714, 0.4131, 0.3463, 0.4132, 0.348, 0.3824, 0.3729, 0.4426, 0.3743, 0.4716, 0.3458, 0.4728, 0.3457, 0.4433, 0.3758, 0.5004, 0.3772, 0.5292, 0.3488, 0.5311, 0.3469, 0.502, 0.3787, 0.5582, 0.3802, 0.5879, 0.3552, 0.5902, 0.3516, 0.5605, 0.3816, 0.6183, 0.383, 0.6498, 0.3652, 0.6518, 0.3597, 0.6206, 0.3663, 0.2849, 0.3674, 0.3187, 0.3547, 0.3181, 0.3596, 0.2844, 0.3842, 0.6826, 0.3853, 0.7167, 0.3786, 0.7175, 0.3715, 0.6841, 0.3687, 0.3513, 0.37, 0.3827, 0.348, 0.3824, 0.3508, 0.3508, 0.3714, 0.4131, 0.3729, 0.4426, 0.3457, 0.4433, 0.3463, 0.4132, 0.3743, 0.4716, 0.3758, 0.5004, 0.3469, 0.502, 0.3458, 0.4728, 0.3772, 0.5292, 0.3787, 0.5582, 0.3516, 0.5605, 0.3488, 0.5311, 0.3552, 0.5902, 0.3597, 0.6206, 0.3379, 0.6255, 0.33, 0.5948, 0.3652, 0.6518, 0.3715, 0.6841, 0.3591, 0.6878, 0.3477, 0.6564, 0.3547, 0.3181, 0.3508, 0.3508, 0.3329, 0.3476, 0.3421, 0.3153, 0.348, 0.3824, 0.3463, 0.4132, 0.3206, 0.4111, 0.3258, 0.3796, 0.3457, 0.4433, 0.3458, 0.4728, 0.3164, 0.473, 0.3177, 0.4422, 0.3469, 0.502, 0.3488, 0.5311, 0.3196, 0.534, 0.3171, 0.5036, 0.3516, 0.5605, 0.3552, 0.5902, 0.33, 0.5948, 0.3239, 0.5644, 0.3597, 0.6206, 0.3652, 0.6518, 0.3477, 0.6564, 0.3379, 0.6255, 0.3596, 0.2844, 0.3547, 0.3181, 0.3421, 0.3153, 0.3531, 0.2828, 0.3715, 0.6841, 0.3786, 0.7175, 0.3722, 0.7195, 0.3591, 0.6878, 0.3508, 0.3508, 0.348, 0.3824, 0.3258, 0.3796, 0.3329, 0.3476, 0.3463, 0.4132, 0.3457, 0.4433, 0.3177, 0.4422, 0.3206, 0.4111, 0.3458, 0.4728, 0.3469, 0.502, 0.3171, 0.5036, 0.3164, 0.473, 0.3488, 0.5311, 0.3516, 0.5605, 0.3239, 0.5644, 0.3196, 0.534, 0.33, 0.5948, 0.3379, 0.6255, 0.3161, 0.6332, 0.3042, 0.6021, 0.3477, 0.6564, 0.3591, 0.6878, 0.3474, 0.6935, 0.3305, 0.6637, 0.3421, 0.3153, 0.3329, 0.3476, 0.3151, 0.3417, 0.3299, 0.3104, 0.3258, 0.3796, 0.3206, 0.4111, 0.294, 0.4063, 0.3031, 0.3738, 0.3177, 0.4422, 0.3164, 0.473, 0.2851, 0.4724, 0.288, 0.4392, 0.3171, 0.5036, 0.3196, 0.534, 0.2887, 0.5381, 0.2854, 0.5055, 0.3239, 0.5644, 0.33, 0.5948, 0.3042, 0.6021, 0.295, 0.5704, 0.3379, 0.6255, 0.3477, 0.6564, 0.3305, 0.6637, 0.3161, 0.6332, 0.3531, 0.2828, 0.3421, 0.3153, 0.3299, 0.3104, 0.347, 0.2799, 0.3591, 0.6878, 0.3722, 0.7195, 0.3662, 0.7227, 0.3474, 0.6935, 0.3329, 0.3476, 0.3258, 0.3796, 0.3031, 0.3738, 0.3151, 0.3417, 0.3206, 0.4111, 0.3177, 0.4422, 0.288, 0.4392, 0.294, 0.4063, 0.3164, 0.473, 0.3171, 0.5036, 0.2854, 0.5055, 0.2851, 0.4724, 0.3196, 0.534, 0.3239, 0.5644, 0.295, 0.5704, 0.2887, 0.5381, 0.3042, 0.6021, 0.3161, 0.6332, 0.2942, 0.6443, 0.2774, 0.6126, 0.3305, 0.6637, 0.3474, 0.6935, 0.3366, 0.7014, 0.3141, 0.6739, 0.3299, 0.3104, 0.3151, 0.3417, 0.2976, 0.3327, 0.3184, 0.3031, 0.3031, 0.3738, 0.294, 0.4063, 0.2661, 0.3983, 0.2799, 0.3646, 0.288, 0.4392, 0.2851, 0.4724, 0.2506, 0.4707, 0.2555, 0.4337, 0.2854, 0.5055, 0.2887, 0.5381, 0.2552, 0.5439, 0.2506, 0.5076, 0.295, 0.5704, 0.3042, 0.6021, 0.2774, 0.6126, 0.2643, 0.579, 0.3161, 0.6332, 0.3305, 0.6637, 0.3141, 0.6739, 0.2942, 0.6443, 0.347, 0.2799, 0.3299, 0.3104, 0.3184, 0.3031, 0.3414, 0.2759, 0.3474, 0.6935, 0.3662, 0.7227, 0.3609, 0.7271, 0.3366, 0.7014, 0.3151, 0.3417, 0.3031, 0.3738, 0.2799, 0.3646, 0.2976, 0.3327, 0.294, 0.4063, 0.288, 0.4392, 0.2555, 0.4337, 0.2661, 0.3983, 0.2851, 0.4724, 0.2854, 0.5055, 0.2506, 0.5076, 0.2506, 0.4707, 0.2887, 0.5381, 0.295, 0.5704, 0.2643, 0.579, 0.2552, 0.5439, 0.2352, 0.6018, 0.2215, 0.6359, 0.1982, 0.6268, 0.207, 0.5941, 0.2039, 0.668, 0.1831, 0.6979, 0.1716, 0.6907, 0.1863, 0.6591, 0.1633, 0.2996, 0.1859, 0.3267, 0.1696, 0.3371, 0.1526, 0.3075, 0.2061, 0.3561, 0.2231, 0.3878, 0.1964, 0.3984, 0.1843, 0.3674, 0.2364, 0.4215, 0.2455, 0.4567, 0.2119, 0.4625, 0.2055, 0.4303, 0.2503, 0.493, 0.2503, 0.5302, 0.2156, 0.5282, 0.2153, 0.4952, 0.2445, 0.5665, 0.2352, 0.6018, 0.207, 0.5941, 0.2129, 0.5612, 0.2215, 0.6359, 0.2039, 0.668, 0.1863, 0.6591, 0.1982, 0.6268, 0.1389, 0.2743, 0.1633, 0.2996, 0.1526, 0.3075, 0.1336, 0.2786, 0.1831, 0.6979, 0.1602, 0.7254, 0.1546, 0.7214, 0.1716, 0.6907, 0.1859, 0.3267, 0.2061, 0.3561, 0.1843, 0.3674, 0.1696, 0.3371, 0.2231, 0.3878, 0.2364, 0.4215, 0.2055, 0.4303, 0.1964, 0.3984, 0.2455, 0.4567, 0.2503, 0.493, 0.2153, 0.4952, 0.2119, 0.4625, 0.2503, 0.5302, 0.2445, 0.5665, 0.2129, 0.5612, 0.2156, 0.5282, 0.207, 0.5941, 0.1982, 0.6268, 0.1754, 0.6211, 0.1803, 0.5895, 0.1863, 0.6591, 0.1716, 0.6907, 0.1593, 0.6857, 0.1684, 0.6532, 0.1526, 0.3075, 0.1696, 0.3371, 0.1526, 0.3445, 0.1409, 0.3133, 0.1843, 0.3674, 0.1964, 0.3984, 0.1705, 0.4058, 0.1625, 0.3753, 0.2055, 0.4303, 0.2119, 0.4625, 0.1811, 0.4666, 0.1768, 0.4362, 0.2153, 0.4952, 0.2156, 0.5282, 0.1843, 0.5276, 0.1836, 0.497, 0.2129, 0.5612, 0.207, 0.5941, 0.1803, 0.5895, 0.1834, 0.5584, 0.1982, 0.6268, 0.1863, 0.6591, 0.1684, 0.6532, 0.1754, 0.6211, 0.1336, 0.2786, 0.1526, 0.3075, 0.1409, 0.3133, 0.1277, 0.2819, 0.1716, 0.6907, 0.1546, 0.7214, 0.1484, 0.7185, 0.1593, 0.6857, 0.1696, 0.3371, 0.1843, 0.3674, 0.1625, 0.3753, 0.1526, 0.3445, 0.1964, 0.3984, 0.2055, 0.4303, 0.1768, 0.4362, 0.1705, 0.4058, 0.2119, 0.4625, 0.2153, 0.4952, 0.1836, 0.497, 0.1811, 0.4666, 0.2156, 0.5282, 0.2129, 0.5612, 0.1834, 0.5584, 0.1843, 0.5276, 0.1803, 0.5895, 0.1754, 0.6211, 0.153, 0.6184, 0.1546, 0.5875, 0.1684, 0.6532, 0.1593, 0.6857, 0.1466, 0.683, 0.1504, 0.6502, 0.1409, 0.3133, 0.1526, 0.3445, 0.1351, 0.3491, 0.1286, 0.317, 0.1625, 0.3753, 0.1705, 0.4058, 0.1453, 0.4105, 0.1407, 0.3802, 0.1768, 0.4362, 0.1811, 0.4666, 0.1519, 0.4695, 0.1492, 0.4402, 0.1836, 0.497, 0.1843, 0.5276, 0.1549, 0.5279, 0.1538, 0.4987, 0.1834, 0.5584, 0.1803, 0.5895, 0.1546, 0.5875, 0.1553, 0.5574, 0.1754, 0.6211, 0.1684, 0.6532, 0.1504, 0.6502, 0.153, 0.6184, 0.1277, 0.2819, 0.1409, 0.3133, 0.1286, 0.317, 0.1213, 0.2839, 0.1593, 0.6857, 0.1484, 0.7185, 0.1418, 0.7169, 0.1466, 0.683, 0.1526, 0.3445, 0.1625, 0.3753, 0.1407, 0.3802, 0.1351, 0.3491, 0.1705, 0.4058, 0.1768, 0.4362, 0.1492, 0.4402, 0.1453, 0.4105, 0.1811, 0.4666, 0.1836, 0.497, 0.1538, 0.4987, 0.1519, 0.4695, 0.1843, 0.5276, 0.1834, 0.5584, 0.1553, 0.5574, 0.1549, 0.5279, 0.1546, 0.5875, 0.153, 0.6184, 0.131, 0.6182, 0.1295, 0.5877, 0.1504, 0.6502, 0.1466, 0.683, 0.1338, 0.6825, 0.1324, 0.6497, 0.1286, 0.317, 0.1351, 0.3491, 0.1174, 0.3512, 0.116, 0.3186, 0.1407, 0.3802, 0.1453, 0.4105, 0.1204, 0.4129, 0.1189, 0.3826, 0.1492, 0.4402, 0.1519, 0.4695, 0.1235, 0.4715, 0.1221, 0.4424, 0.1538, 0.4987, 0.1549, 0.5279, 0.1263, 0.529, 0.1249, 0.5002, 0.1553, 0.5574, 0.1546, 0.5875, 0.1295, 0.5877, 0.1281, 0.5581, 0.153, 0.6184, 0.1504, 0.6502, 0.1324, 0.6497, 0.131, 0.6182, 0.1213, 0.2839, 0.1286, 0.317, 0.116, 0.3186, 0.1147, 0.2848, 0.1466, 0.683, 0.1418, 0.7169, 0.1351, 0.7165, 0.1338, 0.6825, 0.1351, 0.3491, 0.1407, 0.3802, 0.1189, 0.3826, 0.1174, 0.3512, 0.1453, 0.4105, 0.1492, 0.4402, 0.1221, 0.4424, 0.1204, 0.4129, 0.1519, 0.4695, 0.1538, 0.4987, 0.1249, 0.5002, 0.1235, 0.4715, 0.1549, 0.5279, 0.1553, 0.5574, 0.1281, 0.5581, 0.1263, 0.529, 0.1295, 0.5877, 0.131, 0.6182, 0.1091, 0.6205, 0.1045, 0.5901, 0.1324, 0.6497, 0.1338, 0.6825, 0.1211, 0.684, 0.1146, 0.6518, 0.116, 0.3186, 0.1174, 0.3512, 0.0996, 0.3507, 0.1033, 0.3181, 0.1189, 0.3826, 0.1204, 0.4129, 0.09532, 0.4131, 0.09697, 0.3824, 0.1221, 0.4424, 0.1235, 0.4715, 0.095, 0.4726, 0.09485, 0.4431, 0.1249, 0.5002, 0.1263, 0.529, 0.09786, 0.531, 0.09601, 0.5018, 0.1281, 0.5581, 0.1295, 0.5877, 0.1045, 0.5901, 0.1009, 0.5603, 0.131, 0.6182, 0.1324, 0.6497, 0.1146, 0.6518, 0.1091, 0.6205, 0.1147, 0.2848, 0.116, 0.3186, 0.1033, 0.3181, 0.108, 0.2844, 0.1338, 0.6825, 0.1351, 0.7165, 0.1284, 0.7173, 0.1211, 0.684, 0.1174, 0.3512, 0.1189, 0.3826, 0.09697, 0.3824, 0.0996, 0.3507, 0.1204, 0.4129, 0.1221, 0.4424, 0.09485, 0.4431, 0.09532, 0.4131, 0.1235, 0.4715, 0.1249, 0.5002, 0.09601, 0.5018, 0.095, 0.4726, 0.1263, 0.529, 0.1281, 0.5581, 0.1009, 0.5603, 0.09786, 0.531, 0.1045, 0.5901, 0.1091, 0.6205, 0.08722, 0.6255, 0.07922, 0.5947, 0.1146, 0.6518, 0.1211, 0.684, 0.1088, 0.6877, 0.0971, 0.6564, 0.1033, 0.3181, 0.0996, 0.3507, 0.0817, 0.3477, 0.09068, 0.3154, 0.09697, 0.3824, 0.09532, 0.4131, 0.0697, 0.4111, 0.07472, 0.3796, 0.09485, 0.4431, 0.095, 0.4726, 0.06562, 0.4729, 0.06685, 0.4421, 0.09601, 0.5018, 0.09786, 0.531, 0.06864, 0.5338, 0.06624, 0.5034, 0.1009, 0.5603, 0.1045, 0.5901, 0.07922, 0.5947, 0.07314, 0.5642, 0.1091, 0.6205, 0.1146, 0.6518, 0.0971, 0.6564, 0.08722, 0.6255, 0.108, 0.2844, 0.1033, 0.3181, 0.09068, 0.3154, 0.1015, 0.2828, 0.1211, 0.684, 0.1284, 0.7173, 0.122, 0.7194, 0.1088, 0.6877, 0.0996, 0.3507, 0.09697, 0.3824, 0.07472, 0.3796, 0.0817, 0.3477, 0.09532, 0.4131, 0.09485, 0.4431, 0.06685, 0.4421, 0.0697, 0.4111, 0.095, 0.4726, 0.09601, 0.5018, 0.06624, 0.5034, 0.06562, 0.4729, 0.09786, 0.531, 0.1009, 0.5603, 0.07314, 0.5642, 0.06864, 0.5338, 0.07922, 0.5947, 0.08722, 0.6255, 0.06529, 0.6333, 0.05324, 0.6021, 0.0971, 0.6564, 0.1088, 0.6877, 0.09706, 0.6936, 0.07999, 0.6638, 0.09068, 0.3154, 0.0817, 0.3477, 0.06388, 0.3419, 0.07847, 0.3105, 0.07472, 0.3796, 0.0697, 0.4111, 0.0431, 0.4064, 0.05205, 0.3739, 0.06685, 0.4421, 0.06562, 0.4729, 0.03441, 0.4723, 0.03728, 0.4392, 0.06624, 0.5034, 0.06864, 0.5338, 0.03783, 0.5377, 0.03467, 0.5051, 0.07314, 0.5642, 0.07922, 0.5947, 0.05324, 0.6021, 0.04412, 0.5701, 0.08722, 0.6255, 0.0971, 0.6564, 0.07999, 0.6638, 0.06529, 0.6333, 0.1015, 0.2828, 0.09068, 0.3154, 0.07847, 0.3105, 0.09533, 0.28, 0.1088, 0.6877, 0.122, 0.7194, 0.1161, 0.7227, 0.09706, 0.6936, 0.0817, 0.3477, 0.07472, 0.3796, 0.05205, 0.3739, 0.06388, 0.3419, 0.0697, 0.4111, 0.06685, 0.4421, 0.03728, 0.4392, 0.0431, 0.4064, 0.06562, 0.4729, 0.06624, 0.5034, 0.03467, 0.5051, 0.03441, 0.4723, 0.06864, 0.5338, 0.07314, 0.5642, 0.04412, 0.5701, 0.03783, 0.5377, 0.05324, 0.6021, 0.06529, 0.6333, 0.04336, 0.6446, 0.0262, 0.6128, 0.07999, 0.6638, 0.09706, 0.6936, 0.0863, 0.7015, 0.0636, 0.6742, 0.07847, 0.3105, 0.06388, 0.3419, 0.04637, 0.333, 0.06699, 0.3033, 0.05205, 0.3739, 0.0431, 0.4064, 0.0153, 0.3986, 0.02892, 0.3649, 0.03728, 0.4392, 0.03441, 0.4723, 0.0001624, 0.4705, 0.004985, 0.4338, 0.03467, 0.5051, 0.03783, 0.5377, 0.004593, 0.543, 0.0001416, 0.5071, 0.04412, 0.5701, 0.05324, 0.6021, 0.0262, 0.6128, 0.01273, 0.5787, 0.06529, 0.6333, 0.07999, 0.6638, 0.0636, 0.6742, 0.04336, 0.6446, 0.09533, 0.28, 0.07847, 0.3105, 0.06699, 0.3033, 0.08976, 0.276, 0.09706, 0.6936, 0.1161, 0.7227, 0.1108, 0.727, 0.0863, 0.7015, 0.06388, 0.3419, 0.05205, 0.3739, 0.02892, 0.3649, 0.04637, 0.333, 0.0431, 0.4064, 0.03728, 0.4392, 0.004985, 0.4338, 0.0153, 0.3986, 0.03441, 0.4723, 0.03467, 0.5051, 0.0001416, 0.5071, 0.0001624, 0.4705, 0.03783, 0.5377, 0.04412, 0.5701, 0.01273, 0.5787, 0.004593, 0.543, 0.9849, 0.6042, 0.971, 0.6381, 0.9478, 0.6289, 0.9568, 0.5964, 0.9533, 0.6699, 0.9325, 0.6993, 0.921, 0.6921, 0.9358, 0.6609, 0.9161, 0.301, 0.9386, 0.3288, 0.922, 0.339, 0.9051, 0.3089, 0.9586, 0.3589, 0.9754, 0.3913, 0.948, 0.4015, 0.9364, 0.3699, 0.9874, 0.4256, 0.9957, 0.4605, 0.9625, 0.4657, 0.9567, 0.4335, 0.9999, 0.4964, 0.9995, 0.5327, 0.9656, 0.5308, 0.9655, 0.4981, 0.9945, 0.5688, 0.9849, 0.6042, 0.9568, 0.5964, 0.9627, 0.5636, 0.971, 0.6381, 0.9533, 0.6699, 0.9358, 0.6609, 0.9478, 0.6289, 0.8917, 0.275, 0.9161, 0.301, 0.9051, 0.3089, 0.8863, 0.2793, 0.9325, 0.6993, 0.9096, 0.7265, 0.904, 0.7224, 0.921, 0.6921, 0.9386, 0.3288, 0.9586, 0.3589, 0.9364, 0.3699, 0.922, 0.339, 0.9754, 0.3913, 0.9874, 0.4256, 0.9567, 0.4335, 0.948, 0.4015, 0.9957, 0.4605, 0.9999, 0.4964, 0.9655, 0.4981, 0.9625, 0.4657, 0.9995, 0.5327, 0.9945, 0.5688, 0.9627, 0.5636, 0.9656, 0.5308, 0.9568, 0.5964, 0.9478, 0.6289, 0.9252, 0.6231, 0.9302, 0.5917, 0.9358, 0.6609, 0.921, 0.6921, 0.9089, 0.6871, 0.9181, 0.6549, 0.9051, 0.3089, 0.922, 0.339, 0.9047, 0.3463, 0.8933, 0.3146, 0.9364, 0.3699, 0.948, 0.4015, 0.9219, 0.4085, 0.9142, 0.3776, 0.9567, 0.4335, 0.9625, 0.4657, 0.9318, 0.4694, 0.9278, 0.439, 0.9655, 0.4981, 0.9656, 0.5308, 0.9346, 0.5301, 0.934, 0.4997, 0.9627, 0.5636, 0.9568, 0.5964, 0.9302, 0.5917, 0.9333, 0.5608, 0.9478, 0.6289, 0.9358, 0.6609, 0.9181, 0.6549, 0.9252, 0.6231, 0.8863, 0.2793, 0.9051, 0.3089, 0.8933, 0.3146, 0.8803, 0.2825, 0.921, 0.6921, 0.904, 0.7224, 0.8979, 0.7196, 0.9089, 0.6871, 0.922, 0.339, 0.9364, 0.3699, 0.9142, 0.3776, 0.9047, 0.3463, 0.948, 0.4015, 0.9567, 0.4335, 0.9278, 0.439, 0.9219, 0.4085, 0.9625, 0.4657, 0.9655, 0.4981, 0.934, 0.4997, 0.9318, 0.4694, 0.9656, 0.5308, 0.9627, 0.5636, 0.9333, 0.5608, 0.9346, 0.5301, 0.9302, 0.5917, 0.9252, 0.6231, 0.903, 0.6203, 0.9047, 0.5896, 0.9181, 0.6549, 0.9089, 0.6871, 0.8963, 0.6844, 0.9002, 0.6518, 0.8933, 0.3146, 0.9047, 0.3463, 0.887, 0.3508, 0.8808, 0.3182, 0.9142, 0.3776, 0.9219, 0.4085, 0.8965, 0.4129, 0.8922, 0.3823, 0.9278, 0.439, 0.9318, 0.4694, 0.9026, 0.472, 0.9001, 0.4426, 0.934, 0.4997, 0.9346, 0.5301, 0.9052, 0.5303, 0.9043, 0.5012, 0.9333, 0.5608, 0.9302, 0.5917, 0.9047, 0.5896, 0.9055, 0.5597, 0.9252, 0.6231, 0.9181, 0.6549, 0.9002, 0.6518, 0.903, 0.6203, 0.8803, 0.2825, 0.8933, 0.3146, 0.8808, 0.3182, 0.8738, 0.2846, 0.9089, 0.6871, 0.8979, 0.7196, 0.8914, 0.7179, 0.8963, 0.6844, 0.9047, 0.3463, 0.9142, 0.3776, 0.8922, 0.3823, 0.887, 0.3508, 0.9219, 0.4085, 0.9278, 0.439, 0.9001, 0.4426, 0.8965, 0.4129, 0.9318, 0.4694, 0.934, 0.4997, 0.9043, 0.5012, 0.9026, 0.472, 0.9346, 0.5301, 0.9333, 0.5608, 0.9055, 0.5597, 0.9052, 0.5303, 0.8662, 0.2501, 0.867, 0.2853, 0.8602, 0.2849, 0.8847, 0.7175, 0.8858, 0.7521, 0.8781, 0.7183, 0.8662, 0.2501, 0.8602, 0.2849, 0.8536, 0.2831, 0.8781, 0.7183, 0.8858, 0.7521, 0.8718, 0.7204, 0.8662, 0.2501, 0.8536, 0.2831, 0.8474, 0.2802, 0.8718, 0.7204, 0.8858, 0.7521, 0.8658, 0.7236, 0.8662, 0.2501, 0.8474, 0.2802, 0.8418, 0.2761, 0.8658, 0.7236, 0.8858, 0.7521, 0.8606, 0.7279, 0.6151, 0.2501, 0.6404, 0.2747, 0.6351, 0.279, 0.6601, 0.7262, 0.636, 0.7519, 0.6545, 0.7221, 0.6151, 0.2501, 0.6351, 0.279, 0.6291, 0.2822, 0.6545, 0.7221, 0.636, 0.7519, 0.6484, 0.7192, 0.6151, 0.2501, 0.6291, 0.2822, 0.6227, 0.2842, 0.6484, 0.7192, 0.636, 0.7519, 0.6418, 0.7175, 0.6151, 0.2501, 0.6227, 0.2842, 0.616, 0.285, 0.6418, 0.7175, 0.636, 0.7519, 0.6351, 0.7171, 0.6151, 0.2501, 0.616, 0.285, 0.6093, 0.2846, 0.6351, 0.7171, 0.636, 0.7519, 0.6284, 0.7179, 0.6151, 0.2501, 0.6093, 0.2846, 0.6028, 0.2829, 0.6284, 0.7179, 0.636, 0.7519, 0.622, 0.7199, 0.6151, 0.2501, 0.6028, 0.2829, 0.5966, 0.28, 0.622, 0.7199, 0.636, 0.7519, 0.616, 0.7231, 0.6151, 0.2501, 0.5966, 0.28, 0.591, 0.2759, 0.616, 0.7231, 0.636, 0.7519, 0.6107, 0.7274, 0.3653, 0.2501, 0.3906, 0.2745, 0.3853, 0.2788, 0.4104, 0.7258, 0.3862, 0.7516, 0.4048, 0.7217, 0.3653, 0.2501, 0.3853, 0.2788, 0.3794, 0.282, 0.4048, 0.7217, 0.3862, 0.7516, 0.3986, 0.7188, 0.3653, 0.2501, 0.3794, 0.282, 0.373, 0.284, 0.3986, 0.7188, 0.3862, 0.7516, 0.392, 0.7171, 0.3653, 0.2501, 0.373, 0.284, 0.3663, 0.2849, 0.392, 0.7171, 0.3862, 0.7516, 0.3853, 0.7167, 0.3653, 0.2501, 0.3663, 0.2849, 0.3596, 0.2844, 0.3853, 0.7167, 0.3862, 0.7516, 0.3786, 0.7175, 0.3653, 0.2501, 0.3596, 0.2844, 0.3531, 0.2828, 0.3786, 0.7175, 0.3862, 0.7516, 0.3722, 0.7195, 0.3653, 0.2501, 0.3531, 0.2828, 0.347, 0.2799, 0.3722, 0.7195, 0.3862, 0.7516, 0.3662, 0.7227, 0.3653, 0.2501, 0.347, 0.2799, 0.3414, 0.2759, 0.3662, 0.7227, 0.3862, 0.7516, 0.3609, 0.7271, 0.1135, 0.2501, 0.1389, 0.2743, 0.1336, 0.2786, 0.1602, 0.7254, 0.1363, 0.7513, 0.1546, 0.7214, 0.1135, 0.2501, 0.1336, 0.2786, 0.1277, 0.2819, 0.1546, 0.7214, 0.1363, 0.7513, 0.1484, 0.7185, 0.1135, 0.2501, 0.1277, 0.2819, 0.1213, 0.2839, 0.1484, 0.7185, 0.1363, 0.7513, 0.1418, 0.7169, 0.1135, 0.2501, 0.1213, 0.2839, 0.1147, 0.2848, 0.1418, 0.7169, 0.1363, 0.7513, 0.1351, 0.7165, 0.1135, 0.2501, 0.1147, 0.2848, 0.108, 0.2844, 0.1351, 0.7165, 0.1363, 0.7513, 0.1284, 0.7173, 0.1135, 0.2501, 0.108, 0.2844, 0.1015, 0.2828, 0.1284, 0.7173, 0.1363, 0.7513, 0.122, 0.7194, 0.1135, 0.2501, 0.1015, 0.2828, 0.09533, 0.28, 0.122, 0.7194, 0.1363, 0.7513, 0.1161, 0.7227, 0.1135, 0.2501, 0.09533, 0.28, 0.08976, 0.276, 0.1161, 0.7227, 0.1363, 0.7513, 0.1108, 0.727, 0.8662, 0.2501, 0.8917, 0.275, 0.8863, 0.2793, 0.9096, 0.7265, 0.8858, 0.7521, 0.904, 0.7224, 0.8662, 0.2501, 0.8863, 0.2793, 0.8803, 0.2825, 0.904, 0.7224, 0.8858, 0.7521, 0.8979, 0.7196, 0.8662, 0.2501, 0.8803, 0.2825, 0.8738, 0.2846, 0.8979, 0.7196, 0.8858, 0.7521, 0.8914, 0.7179, 0.9047, 0.5896, 0.903, 0.6203, 0.8811, 0.62, 0.8797, 0.5897, 0.8662, 0.2501, 0.8738, 0.2846, 0.867, 0.2853, 0.9002, 0.6518, 0.8963, 0.6844, 0.8836, 0.6838, 0.8824, 0.6513, 0.8808, 0.3182, 0.887, 0.3508, 0.869, 0.3527, 0.8679, 0.3196, 0.8914, 0.7179, 0.8858, 0.7521, 0.8847, 0.7175, 0.8922, 0.3823, 0.8965, 0.4129, 0.8715, 0.4151, 0.8702, 0.3844, 0.9001, 0.4426, 0.9026, 0.472, 0.8741, 0.4738, 0.8728, 0.4447, 0.9043, 0.5012, 0.9052, 0.5303, 0.8768, 0.5312, 0.8755, 0.5026, 0.9055, 0.5597, 0.9047, 0.5896, 0.8797, 0.5897, 0.8783, 0.5602, 0.903, 0.6203, 0.9002, 0.6518, 0.8824, 0.6513, 0.8811, 0.62, 0.8738, 0.2846, 0.8808, 0.3182, 0.8679, 0.3196, 0.867, 0.2853, 0.8963, 0.6844, 0.8914, 0.7179, 0.8847, 0.7175, 0.8836, 0.6838, 0.887, 0.3508, 0.8922, 0.3823, 0.8702, 0.3844, 0.869, 0.3527, 0.8965, 0.4129, 0.9001, 0.4426, 0.8728, 0.4447, 0.8715, 0.4151, 0.9026, 0.472, 0.9043, 0.5012, 0.8755, 0.5026, 0.8741, 0.4738, 0.9052, 0.5303, 0.9055, 0.5597, 0.8783, 0.5602, 0.8768, 0.5312])
me_sphere.materials.append(mat_material_001)
me_sphere.use_remesh_preserve_volume = False
me_sphere.use_remesh_preserve_attributes = False
me_sphere.use_mirror_vertex_groups = False
me_sphere.update()
me_cube = bpy.data.meshes.new('Cube')
me_cube.from_pydata([(1.0, 1.0, -1.0), (1.0, -1.0, -1.0), (-1.0, -1.0, -1.0), (-1.0, 1.0, -1.0), (1.0, 1.0, 1.0), (1.0, -1.0, 1.0), (-1.0, -1.0, 1.0), (-1.0, 1.0, 1.0)], [], [(0, 1, 2, 3), (4, 7, 6, 5), (0, 4, 5, 1), (1, 5, 6, 2), (2, 6, 7, 3), (4, 0, 3, 7)])
_uv = me_cube.uv_layers.new(name='UV coord')
_uv.uv.foreach_set('vector', [0.0001003, 0.528, 0.01611, 0.2248, 0.2307, 0.3518, 0.201, 0.469, 0.6236, 0.7469, 0.3494, 0.6165, 0.4798, 0.3424, 0.754, 0.4727, 0.5029, 0.6221, 0.5029, 0.8749, 0.2501, 0.8749, 0.2501, 0.6221, 0.01611, 0.2248, 0.3198, 0.0001003, 0.4798, 0.3424, 0.2307, 0.3518, 0.2307, 0.3518, 0.4798, 0.3424, 0.3494, 0.6165, 0.201, 0.469, 0.1305, 0.7469, 0.0001003, 0.528, 0.201, 0.469, 0.3494, 0.6165])
me_cube.materials.append(mat_material)
me_cube.use_remesh_preserve_volume = False
me_cube.use_remesh_preserve_attributes = False
me_cube.use_mirror_vertex_groups = False
me_cube.update()

# ---- objects
ob_sphere = bpy.data.objects.new('Sphere', me_sphere)
ob_cube = bpy.data.objects.new('Cube', me_cube)
ob_lamp = bpy.data.objects.new('Lamp', light_lamp)
ob_camera = bpy.data.objects.new('Camera', cam_camera)

# ---- transforms, parenting, visibility, modifiers, constraints
ob_sphere.location = (0.0, -2.954, 0.0)
ob_sphere.lineart.crease_threshold = 0.0
ob_cube.location = (0.0, 0.0, 0.0)
ob_cube.lock_rotations_4d = False
ob_cube.empty_display_type = 'ARROWS'
ob_cube.lineart.crease_threshold = 0.0
ob_lamp.location = (4.076, 1.005, 5.904)
ob_lamp.rotation_euler = (0.6503, 0.05522, 1.866)
ob_lamp.lock_rotations_4d = False
ob_lamp.empty_display_type = 'ARROWS'
ob_lamp.color = (0.0, 0.0, 0.0, 0.0)
ob_lamp.lineart.crease_threshold = 0.0
ob_camera.location = (-0.5189, -6.508, 5.344)
ob_camera.rotation_euler = (0.5866, -0.01948, -0.05542)
ob_camera.lock_rotations_4d = False
ob_camera.empty_display_type = 'ARROWS'
ob_camera.color = (0.0, 0.0, 0.0, 0.0)
ob_camera.display_type = 'WIRE'
ob_camera.lineart.crease_threshold = 0.0

# ---- collection membership
col_collection_1.objects.link(ob_sphere)
col_collection_1.objects.link(ob_cube)
col_collection_1.objects.link(ob_lamp)
col_collection_1.objects.link(ob_camera)

# ---- scene / render settings (as saved in the file)
scene.camera = ob_camera
scene.frame_start = 1; scene.frame_end = 250; scene.frame_set(0)
scene.render.engine = 'BLENDER_EEVEE_NEXT'
scene.render.image_settings.compression = 90
scene.render.resolution_percentage = 50
scene.render.dither_intensity = 0.0
scene.cycles.use_denoising = False
scene.cycles.samples = 10
scene.cycles.sampling_pattern = 'TABULATED_SOBOL'
scene.cycles.light_sampling_threshold = 0.0
scene.cycles.use_adaptive_sampling = False
scene.cycles.use_light_tree = False
scene.cycles.blur_glossy = 0.0
scene.cycles.volume_bounces = 1
scene.cycles.pixel_filter_type = 'GAUSSIAN'
scene.cycles.sample_clamp_indirect = 0.0
scene.view_settings.view_transform = 'Standard'
bpy.context.view_layer.update()
